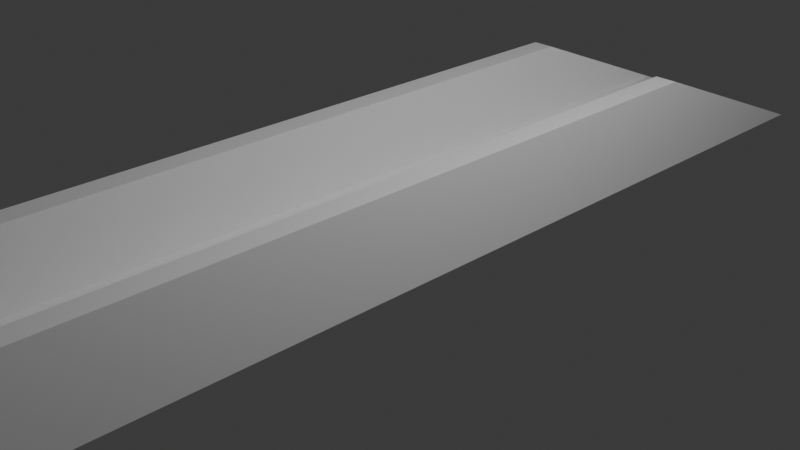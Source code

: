 # Source: FlatWallsEntry.blend  (saved by Blender 4.4.30; exported with 4.5.12 LTS)
import bpy
from mathutils import Matrix  # noqa: F401  (used for matrix-valued properties, if any)

bpy.ops.wm.read_factory_settings(use_empty=True)
scene = bpy.context.scene
scene.name = 'Scene'

# ---- collections
col_collection = bpy.data.collections.new('Collection'); scene.collection.children.link(col_collection)

# ---- materials (node trees are filled in below, after node groups)
mat_material = bpy.data.materials.new('Material')
mat_material.alpha_threshold = 0.0
mat_material.roughness = 0.5
mat_material.line_color = (0.0, 0.0, 0.0, 1.0)

# ---- material node trees
mat_material.use_nodes = True; mat_material.node_tree.nodes.clear()
_N = mat_material.node_tree.nodes; _L = mat_material.node_tree.links
n0 = _N.new('ShaderNodeOutputMaterial'); n0.name = 'Material Output'; n0.location = (300, 300)
n1 = _N.new('ShaderNodeBsdfPrincipled'); n1.name = 'Principled BSDF'; n1.location = (10, 300)
n1.inputs[3].default_value = 1.45
_L.new(n1.outputs[0], n0.inputs[0])
n0.is_active_output = True

# ---- world
world_world = bpy.data.worlds.new('World'); scene.world = world_world
world_world.use_nodes = True; world_world.node_tree.nodes.clear()
_N = world_world.node_tree.nodes; _L = world_world.node_tree.links
n0 = _N.new('ShaderNodeOutputWorld'); n0.name = 'World Output'; n0.location = (300, 300)
n1 = _N.new('ShaderNodeBackground'); n1.name = 'Background'; n1.location = (10, 300)
n1.inputs[0].default_value = (0.05088, 0.05088, 0.05088, 1.0)
_L.new(n1.outputs[0], n0.inputs[0])
n0.is_active_output = True
world_world.color = (0.05088, 0.05088, 0.05088)
world_world.sun_shadow_jitter_overblur = 0.0

# ---- cameras
cam_camera = bpy.data.cameras.new('Camera')
cam_camera.clip_end = 100.0
cam_camera.ortho_scale = 7.314

# ---- lights
light_light = bpy.data.lights.new('Light', 'POINT')
light_light.energy = 1000.0
light_light.shadow_soft_size = 0.1

# ---- meshes
me_cube = bpy.data.meshes.new('Cube')
me_cube.from_pydata([(1.0, 1.054, 1.0), (1.0, 1.151, -1.0), (1.0, -1.0, 1.0), (1.0, -1.0, -1.0), (-1.0, 1.054, 1.0), (-1.0, 1.151, -1.0), (-1.0, -1.0, 1.0), (-1.0, -1.0, -1.0), (0.0, 1.151, -1.0), (0.0, -1.0, 1.0), (0.0, -1.0, -1.0), (0.0, 1.054, 1.0), (0.5, -1.0, -1.0), (0.5, 1.054, 1.0), (0.5, 1.151, -1.0), (0.5, -1.0, 1.0), (0.75, -1.0, -1.0), (0.75, 1.054, 1.0), (0.75, 1.151, -1.0), (0.75, -1.0, 1.0), (-0.5, 1.151, -1.0), (-0.5, -1.0, 1.0), (-0.5, -1.0, -1.0), (-0.5, 1.054, 1.0), (-0.75, 1.151, -1.0), (-0.75, -1.0, 1.0), (-0.75, -1.0, -1.0), (-0.75, 1.054, 1.0), (-0.75, -1.0, 9.447), (-1.0, -1.0, 9.447), (1.0, 0.642, 9.447), (1.0, -1.0, 9.447), (-1.0, 0.642, 9.447), (0.75, 0.642, 9.447), (0.75, -1.0, 9.447), (-0.75, 0.642, 9.447), (-1.0, 0.151, -1.0), (1.0, 0.05356, 1.0), (-1.0, 0.05356, 1.0), (1.0, 0.151, -1.0), (0.0, 0.151, -1.0), (0.0, 0.05356, 1.0), (0.5, 0.05356, 1.0), (0.5, 0.151, -1.0), (0.75, 0.05356, 1.0), (0.75, 0.151, -1.0), (-0.5, 0.151, -1.0), (-0.5, 0.05356, 1.0), (-0.75, 0.151, -1.0), (-0.75, 0.05356, 1.0), (1.0, -0.358, 9.447), (-1.0, -0.358, 9.447), (0.75, -0.358, 9.447), (-0.75, -0.358, 9.447)], [], [(44, 19, 34, 52), (26, 25, 6, 7), (36, 38, 4, 5), (45, 39, 3, 16), (39, 37, 2, 3), (18, 17, 0, 1), (20, 23, 11, 8), (46, 40, 10, 22), (12, 15, 9, 10), (42, 41, 9, 15), (44, 42, 15, 19), (16, 19, 15, 12), (8, 11, 13, 14), (40, 43, 12, 10), (3, 2, 19, 16), (6, 25, 28, 29), (14, 13, 17, 18), (43, 45, 16, 12), (48, 46, 22, 26), (24, 27, 23, 20), (10, 9, 21, 22), (41, 47, 21, 9), (5, 4, 27, 24), (36, 48, 26, 7), (22, 21, 25, 26), (47, 49, 25, 21), (53, 51, 29, 28), (50, 52, 34, 31), (19, 2, 31, 34), (38, 6, 29, 51), (49, 27, 35, 53), (37, 0, 30, 50), (27, 4, 32, 35), (0, 17, 33, 30), (2, 37, 50, 31), (25, 49, 53, 28), (4, 38, 51, 32), (30, 33, 52, 50), (35, 32, 51, 53), (23, 27, 49, 47), (5, 24, 48, 36), (11, 23, 47, 41), (24, 20, 46, 48), (14, 18, 45, 43), (8, 14, 43, 40), (17, 13, 42, 44), (13, 11, 41, 42), (20, 8, 40, 46), (1, 0, 37, 39), (18, 1, 39, 45), (7, 6, 38, 36), (17, 44, 52, 33)])
_uv = me_cube.uv_layers.new(name='UVMap')
_uv.uv.foreach_set('vector', [0.6562, 0.625, 0.6562, 0.75, 0.6562, 0.75, 0.6562, 0.625, 0.375, 0.9688, 0.625, 0.9688, 0.625, 1.0, 0.375, 1.0, 0.375, 0.125, 0.625, 0.125, 0.625, 0.25, 0.375, 0.25, 0.3438, 0.625, 0.375, 0.625, 0.375, 0.75, 0.3438, 0.75, 0.375, 0.625, 0.625, 0.625, 0.625, 0.75, 0.375, 0.75, 0.375, 0.4688, 0.625, 0.4688, 0.625, 0.5, 0.375, 0.5, 0.375, 0.3125, 0.625, 0.3125, 0.625, 0.375, 0.375, 0.375, 0.1875, 0.625, 0.25, 0.625, 0.25, 0.75, 0.1875, 0.75, 0.375, 0.8125, 0.625, 0.8125, 0.625, 0.875, 0.375, 0.875, 0.6875, 0.625, 0.75, 0.625, 0.75, 0.75, 0.6875, 0.75, 0.6562, 0.625, 0.6875, 0.625, 0.6875, 0.75, 0.6562, 0.75, 0.375, 0.7812, 0.625, 0.7812, 0.625, 0.8125, 0.375, 0.8125, 0.375, 0.375, 0.625, 0.375, 0.625, 0.4375, 0.375, 0.4375, 0.25, 0.625, 0.3125, 0.625, 0.3125, 0.75, 0.25, 0.75, 0.375, 0.75, 0.625, 0.75, 0.625, 0.7812, 0.375, 0.7812, 0.625, 1.0, 0.625, 0.9688, 0.625, 0.9688, 0.625, 1.0, 0.375, 0.4375, 0.625, 0.4375, 0.625, 0.4688, 0.375, 0.4688, 0.3125, 0.625, 0.3438, 0.625, 0.3438, 0.75, 0.3125, 0.75, 0.1562, 0.625, 0.1875, 0.625, 0.1875, 0.75, 0.1562, 0.75, 0.375, 0.2812, 0.625, 0.2812, 0.625, 0.3125, 0.375, 0.3125, 0.375, 0.875, 0.625, 0.875, 0.625, 0.9375, 0.375, 0.9375, 0.75, 0.625, 0.8125, 0.625, 0.8125, 0.75, 0.75, 0.75, 0.375, 0.25, 0.625, 0.25, 0.625, 0.2812, 0.375, 0.2812, 0.125, 0.625, 0.1562, 0.625, 0.1562, 0.75, 0.125, 0.75, 0.375, 0.9375, 0.625, 0.9375, 0.625, 0.9688, 0.375, 0.9688, 0.8125, 0.625, 0.8438, 0.625, 0.8438, 0.75, 0.8125, 0.75, 0.8438, 0.625, 0.875, 0.625, 0.875, 0.75, 0.8438, 0.75, 0.625, 0.625, 0.6562, 0.625, 0.6562, 0.75, 0.625, 0.75, 0.625, 0.7812, 0.625, 0.75, 0.625, 0.75, 0.625, 0.7812, 0.625, 0.125, 0.625, 0.0, 0.625, 0.0, 0.625, 0.125, 0.8438, 0.625, 0.8438, 0.5, 0.8438, 0.5, 0.8438, 0.625, 0.625, 0.625, 0.625, 0.5, 0.625, 0.5, 0.625, 0.625, 0.625, 0.2812, 0.625, 0.25, 0.625, 0.25, 0.625, 0.2812, 0.625, 0.5, 0.625, 0.4688, 0.625, 0.4688, 0.625, 0.5, 0.625, 0.75, 0.625, 0.625, 0.625, 0.625, 0.625, 0.75, 0.8438, 0.75, 0.8438, 0.625, 0.8438, 0.625, 0.8438, 0.75, 0.625, 0.25, 0.625, 0.125, 0.625, 0.125, 0.625, 0.25, 0.625, 0.5, 0.6562, 0.5, 0.6562, 0.625, 0.625, 0.625, 0.8438, 0.5, 0.875, 0.5, 0.875, 0.625, 0.8438, 0.625, 0.8125, 0.5, 0.8438, 0.5, 0.8438, 0.625, 0.8125, 0.625, 0.125, 0.5, 0.1562, 0.5, 0.1562, 0.625, 0.125, 0.625, 0.75, 0.5, 0.8125, 0.5, 0.8125, 0.625, 0.75, 0.625, 0.1562, 0.5, 0.1875, 0.5, 0.1875, 0.625, 0.1562, 0.625, 0.3125, 0.5, 0.3438, 0.5, 0.3438, 0.625, 0.3125, 0.625, 0.25, 0.5, 0.3125, 0.5, 0.3125, 0.625, 0.25, 0.625, 0.6562, 0.5, 0.6875, 0.5, 0.6875, 0.625, 0.6562, 0.625, 0.6875, 0.5, 0.75, 0.5, 0.75, 0.625, 0.6875, 0.625, 0.1875, 0.5, 0.25, 0.5, 0.25, 0.625, 0.1875, 0.625, 0.375, 0.5, 0.625, 0.5, 0.625, 0.625, 0.375, 0.625, 0.3438, 0.5, 0.375, 0.5, 0.375, 0.625, 0.3438, 0.625, 0.375, 0.0, 0.625, 0.0, 0.625, 0.125, 0.375, 0.125, 0.6562, 0.5, 0.6562, 0.625, 0.6562, 0.625, 0.6562, 0.5])
me_cube.materials.append(mat_material)
me_cube.use_mirror_vertex_groups = False
me_cube.update()

# ---- objects
ob_cube = bpy.data.objects.new('Cube', me_cube)
ob_light = bpy.data.objects.new('Light', light_light)
ob_camera = bpy.data.objects.new('Camera', cam_camera)

# ---- transforms, parenting, visibility, modifiers, constraints
ob_cube.location = (0.0, 0.0, 0.0)
ob_cube.scale = (1.0, 5.0, 0.1)
ob_cube.lock_rotations_4d = False
ob_cube.empty_display_type = 'ARROWS'
ob_cube.lineart.crease_threshold = 0.0
ob_light.location = (4.076, 1.005, 5.904)
ob_light.rotation_euler = (0.6503, 0.05522, 1.866)
ob_light.lock_rotations_4d = False
ob_light.empty_display_type = 'ARROWS'
ob_light.color = (0.0, 0.0, 0.0, 0.0)
ob_light.lineart.crease_threshold = 0.0
ob_camera.location = (7.359, -6.926, 4.958)
ob_camera.rotation_euler = (1.109, 0.0, 0.8149)
ob_camera.lock_rotations_4d = False
ob_camera.empty_display_type = 'ARROWS'
ob_camera.color = (0.0, 0.0, 0.0, 0.0)
ob_camera.display_type = 'WIRE'
ob_camera.lineart.crease_threshold = 0.0

# ---- collection membership
col_collection.objects.link(ob_cube)
col_collection.objects.link(ob_light)
col_collection.objects.link(ob_camera)

# ---- scene / render settings (as saved in the file)
scene.camera = ob_camera
scene.frame_start = 1; scene.frame_end = 250; scene.frame_set(1)
scene.render.engine = 'BLENDER_EEVEE_NEXT'
bpy.context.view_layer.update()

